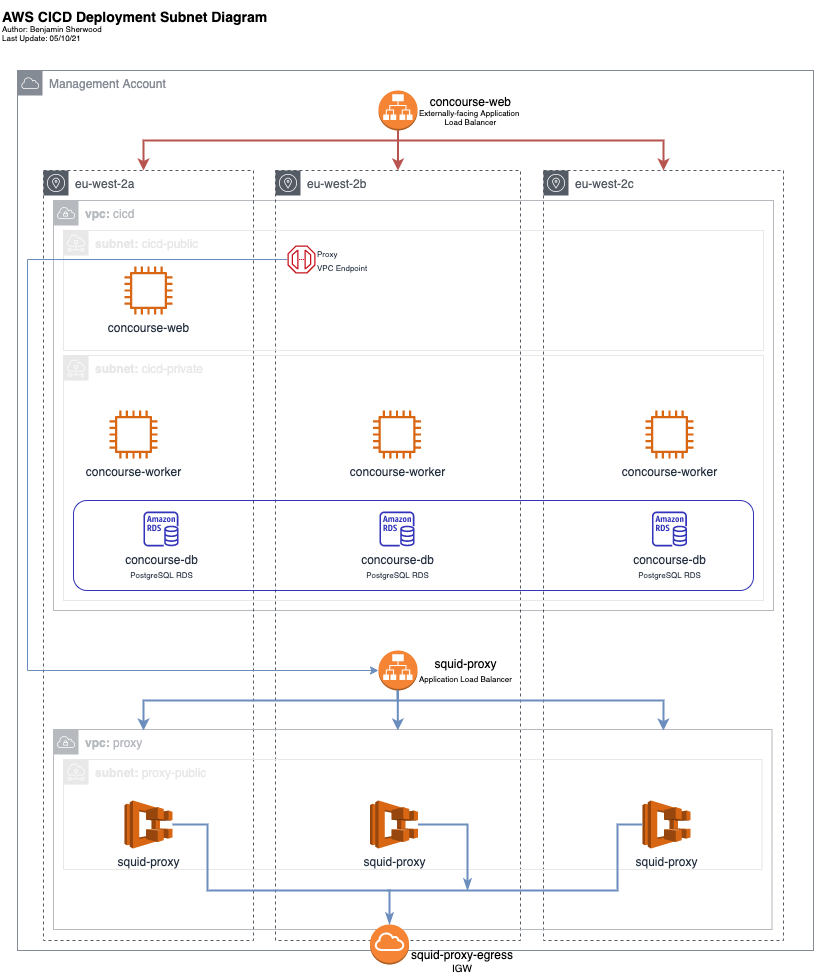

The diagram above was exported from draw.io. Its source (the exported page's mxGraphModel, read from the mxfile embedded in the PNG):
<mxGraphModel dx="1956" dy="822" grid="1" gridSize="10" guides="1" tooltips="1" connect="1" arrows="1" fold="1" page="1" pageScale="1" pageWidth="850" pageHeight="1100" math="0" shadow="0">
  <root>
    <mxCell id="0" />
    <mxCell id="1" parent="0" />
    <mxCell id="17" value="&lt;b&gt;vpc:&amp;nbsp;&lt;/b&gt;cicd" style="outlineConnect=0;gradientColor=none;html=1;whiteSpace=wrap;fontSize=12;fontStyle=0;shape=mxgraph.aws4.group;grIcon=mxgraph.aws4.group_vpc;strokeColor=#B6BABF;fillColor=none;verticalAlign=top;align=left;spacingLeft=30;fontColor=#B6BABF;dashed=0;" parent="1" vertex="1">
      <mxGeometry x="-787" y="210" width="720" height="410" as="geometry" />
    </mxCell>
    <mxCell id="12" value="eu-west-2a" style="outlineConnect=0;gradientColor=none;html=1;whiteSpace=wrap;fontSize=12;fontStyle=0;shape=mxgraph.aws4.group;grIcon=mxgraph.aws4.group_availability_zone;strokeColor=#545B64;fillColor=none;verticalAlign=top;align=left;spacingLeft=30;fontColor=#545B64;dashed=1;" parent="1" vertex="1">
      <mxGeometry x="-797" y="180" width="210" height="770" as="geometry" />
    </mxCell>
    <mxCell id="13" value="eu-west-2c" style="outlineConnect=0;gradientColor=none;html=1;whiteSpace=wrap;fontSize=12;fontStyle=0;shape=mxgraph.aws4.group;grIcon=mxgraph.aws4.group_availability_zone;strokeColor=#545B64;fillColor=none;verticalAlign=top;align=left;spacingLeft=30;fontColor=#545B64;dashed=1;" parent="1" vertex="1">
      <mxGeometry x="-297" y="180" width="240" height="770" as="geometry" />
    </mxCell>
    <mxCell id="14" value="eu-west-2b" style="outlineConnect=0;gradientColor=none;html=1;whiteSpace=wrap;fontSize=12;fontStyle=0;shape=mxgraph.aws4.group;grIcon=mxgraph.aws4.group_availability_zone;strokeColor=#545B64;fillColor=none;verticalAlign=top;align=left;spacingLeft=30;fontColor=#545B64;dashed=1;" parent="1" vertex="1">
      <mxGeometry x="-565" y="180" width="245" height="770" as="geometry" />
    </mxCell>
    <mxCell id="4" value="Management Account" style="outlineConnect=0;gradientColor=none;html=1;whiteSpace=wrap;fontSize=12;fontStyle=0;shape=mxgraph.aws4.group;grIcon=mxgraph.aws4.group_aws_cloud;strokeColor=#858B94;fillColor=none;verticalAlign=top;align=left;spacingLeft=30;fontColor=#858B94;dashed=0;" parent="1" vertex="1">
      <mxGeometry x="-823" y="80" width="796" height="880" as="geometry" />
    </mxCell>
    <mxCell id="72" value="" style="group" parent="1" vertex="1" connectable="0">
      <mxGeometry x="-787" y="739" width="718.5" height="200" as="geometry" />
    </mxCell>
    <mxCell id="43" value="&lt;b&gt;vpc: &lt;/b&gt;proxy" style="outlineConnect=0;gradientColor=none;html=1;whiteSpace=wrap;fontSize=12;fontStyle=0;shape=mxgraph.aws4.group;grIcon=mxgraph.aws4.group_vpc;strokeColor=#B6BABF;fillColor=none;verticalAlign=top;align=left;spacingLeft=30;fontColor=#B6BABF;dashed=0;" parent="72" vertex="1">
      <mxGeometry width="718.5" height="200" as="geometry" />
    </mxCell>
    <mxCell id="44" value="&lt;b&gt;subnet:&amp;nbsp;&lt;/b&gt;proxy-public" style="outlineConnect=0;gradientColor=none;html=1;whiteSpace=wrap;fontSize=12;fontStyle=0;shape=mxgraph.aws4.group;grIcon=mxgraph.aws4.group_subnet;strokeColor=#E8E8E8;fillColor=none;verticalAlign=top;align=left;spacingLeft=30;fontColor=#E8E8E8;dashed=0;" parent="72" vertex="1">
      <mxGeometry x="10" y="30" width="698.5" height="110" as="geometry" />
    </mxCell>
    <mxCell id="45" value="squid-proxy" style="outlineConnect=0;dashed=0;verticalLabelPosition=bottom;verticalAlign=top;align=center;html=1;shape=mxgraph.aws3.ecs;fillColor=#D86613;gradientColor=none;fontFamily=Helvetica;fontSize=12;fontColor=#232F3E;" parent="72" vertex="1">
      <mxGeometry x="71" y="71" width="48" height="48" as="geometry" />
    </mxCell>
    <mxCell id="46" value="squid-proxy" style="outlineConnect=0;dashed=0;verticalLabelPosition=bottom;verticalAlign=top;align=center;html=1;shape=mxgraph.aws3.ecs;fillColor=#D86613;gradientColor=none;fontFamily=Helvetica;fontSize=12;fontColor=#232F3E;" parent="72" vertex="1">
      <mxGeometry x="589" y="71" width="48" height="48" as="geometry" />
    </mxCell>
    <mxCell id="47" value="squid-proxy" style="outlineConnect=0;dashed=0;verticalLabelPosition=bottom;verticalAlign=top;align=center;html=1;shape=mxgraph.aws3.ecs;fillColor=#D86613;gradientColor=none;fontFamily=Helvetica;fontSize=12;fontColor=#232F3E;" parent="72" vertex="1">
      <mxGeometry x="316.5" y="71" width="48" height="48" as="geometry" />
    </mxCell>
    <mxCell id="18" value="&lt;b&gt;subnet: &lt;/b&gt;cicd-public" style="outlineConnect=0;gradientColor=none;html=1;whiteSpace=wrap;fontSize=12;fontStyle=0;shape=mxgraph.aws4.group;grIcon=mxgraph.aws4.group_subnet;strokeColor=#E8E8E8;fillColor=none;verticalAlign=top;align=left;spacingLeft=30;fontColor=#E8E8E8;dashed=0;" parent="1" vertex="1">
      <mxGeometry x="-777" y="240" width="700" height="120" as="geometry" />
    </mxCell>
    <mxCell id="53" style="edgeStyle=orthogonalEdgeStyle;rounded=0;orthogonalLoop=1;jettySize=auto;html=1;fillColor=#f8cecc;strokeColor=#b85450;strokeWidth=2;" parent="1" source="7" target="13" edge="1">
      <mxGeometry relative="1" as="geometry">
        <Array as="points">
          <mxPoint x="-442" y="150" />
          <mxPoint x="-177" y="150" />
        </Array>
      </mxGeometry>
    </mxCell>
    <mxCell id="54" style="edgeStyle=orthogonalEdgeStyle;rounded=0;orthogonalLoop=1;jettySize=auto;html=1;fillColor=#f8cecc;strokeColor=#b85450;strokeWidth=2;" parent="1" source="7" target="12" edge="1">
      <mxGeometry relative="1" as="geometry">
        <Array as="points">
          <mxPoint x="-442" y="150" />
          <mxPoint x="-697" y="150" />
        </Array>
        <mxPoint x="-697" y="150" as="targetPoint" />
      </mxGeometry>
    </mxCell>
    <mxCell id="68" style="edgeStyle=orthogonalEdgeStyle;rounded=0;orthogonalLoop=1;jettySize=auto;html=1;strokeWidth=2;fillColor=#f8cecc;strokeColor=#b85450;" parent="1" source="7" target="14" edge="1">
      <mxGeometry relative="1" as="geometry" />
    </mxCell>
    <mxCell id="7" value="&lt;div style=&quot;text-align: center&quot;&gt;&lt;span&gt;concourse-web&lt;/span&gt;&lt;/div&gt;&lt;font style=&quot;font-size: 8px&quot;&gt;&lt;div style=&quot;text-align: center&quot;&gt;&lt;span&gt;Externally-facing Application &lt;br&gt;Load Balancer&lt;/span&gt;&lt;/div&gt;&lt;/font&gt;" style="outlineConnect=0;dashed=0;verticalLabelPosition=middle;verticalAlign=middle;align=left;html=1;shape=mxgraph.aws3.application_load_balancer;fillColor=#F58534;gradientColor=none;labelPosition=right;" parent="1" vertex="1">
      <mxGeometry x="-462" y="100" width="39" height="40" as="geometry" />
    </mxCell>
    <mxCell id="19" value="&lt;b&gt;subnet: &lt;/b&gt;cicd-private" style="outlineConnect=0;gradientColor=none;html=1;whiteSpace=wrap;fontSize=12;fontStyle=0;shape=mxgraph.aws4.group;grIcon=mxgraph.aws4.group_subnet;strokeColor=#E8E8E8;fillColor=none;verticalAlign=top;align=left;spacingLeft=30;fontColor=#E8E8E8;dashed=0;" parent="1" vertex="1">
      <mxGeometry x="-777" y="365" width="700" height="245" as="geometry" />
    </mxCell>
    <mxCell id="24" value="" style="rounded=1;whiteSpace=wrap;html=1;fillColor=none;glass=0;strokeColor=#3334B9;" parent="1" vertex="1">
      <mxGeometry x="-767" y="510" width="680" height="90" as="geometry" />
    </mxCell>
    <mxCell id="20" value="concourse-db&lt;br&gt;&lt;font style=&quot;font-size: 8px&quot;&gt;PostgreSQL RDS&lt;/font&gt;" style="outlineConnect=0;fontColor=#232F3E;gradientColor=none;fillColor=#3334B9;strokeColor=none;dashed=0;verticalLabelPosition=bottom;verticalAlign=top;align=center;html=1;fontSize=12;fontStyle=0;aspect=fixed;pointerEvents=1;shape=mxgraph.aws4.rds_instance;" parent="1" vertex="1">
      <mxGeometry x="-697" y="521" width="35" height="35" as="geometry" />
    </mxCell>
    <mxCell id="26" value="concourse-web" style="outlineConnect=0;fontColor=#232F3E;gradientColor=none;fillColor=#D86613;strokeColor=none;dashed=0;verticalLabelPosition=bottom;verticalAlign=top;align=center;html=1;fontSize=12;fontStyle=0;aspect=fixed;pointerEvents=1;shape=mxgraph.aws4.instance2;rounded=1;glass=0;" parent="1" vertex="1">
      <mxGeometry x="-716" y="276" width="48" height="48" as="geometry" />
    </mxCell>
    <mxCell id="37" value="concourse-worker" style="outlineConnect=0;fontColor=#232F3E;gradientColor=none;fillColor=#D86613;strokeColor=none;dashed=0;verticalLabelPosition=bottom;verticalAlign=top;align=center;html=1;fontSize=12;fontStyle=0;aspect=fixed;pointerEvents=1;shape=mxgraph.aws4.instance2;rounded=1;glass=0;" parent="1" vertex="1">
      <mxGeometry x="-731" y="420" width="48" height="48" as="geometry" />
    </mxCell>
    <mxCell id="38" value="concourse-worker" style="outlineConnect=0;fontColor=#232F3E;gradientColor=none;fillColor=#D86613;strokeColor=none;dashed=0;verticalLabelPosition=bottom;verticalAlign=top;align=center;html=1;fontSize=12;fontStyle=0;aspect=fixed;pointerEvents=1;shape=mxgraph.aws4.instance2;rounded=1;glass=0;" parent="1" vertex="1">
      <mxGeometry x="-195" y="420" width="48" height="48" as="geometry" />
    </mxCell>
    <mxCell id="39" value="concourse-worker" style="outlineConnect=0;fontColor=#232F3E;gradientColor=none;fillColor=#D86613;strokeColor=none;dashed=0;verticalLabelPosition=bottom;verticalAlign=top;align=center;html=1;fontSize=12;fontStyle=0;aspect=fixed;pointerEvents=1;shape=mxgraph.aws4.instance2;rounded=1;glass=0;" parent="1" vertex="1">
      <mxGeometry x="-467.5" y="420" width="48" height="48" as="geometry" />
    </mxCell>
    <mxCell id="302" style="edgeStyle=orthogonalEdgeStyle;rounded=0;orthogonalLoop=1;jettySize=auto;html=1;fillColor=#dae8fc;strokeColor=#6c8ebf;" parent="1" source="41" target="70" edge="1">
      <mxGeometry relative="1" as="geometry">
        <Array as="points">
          <mxPoint x="-813" y="269" />
          <mxPoint x="-813" y="680" />
        </Array>
      </mxGeometry>
    </mxCell>
    <mxCell id="41" value="&lt;font style=&quot;font-size: 8px&quot;&gt;Proxy&lt;br&gt;VPC Endpoint&lt;/font&gt;" style="outlineConnect=0;fontColor=#232F3E;gradientColor=none;fillColor=#C7131F;strokeColor=none;dashed=0;verticalLabelPosition=middle;verticalAlign=middle;align=left;html=1;fontSize=12;fontStyle=0;aspect=fixed;shape=mxgraph.aws4.endpoint;rounded=1;glass=0;labelPosition=right;" parent="1" vertex="1">
      <mxGeometry x="-553" y="255" width="28" height="28" as="geometry" />
    </mxCell>
    <mxCell id="55" value="concourse-db&lt;br&gt;&lt;font style=&quot;font-size: 8px&quot;&gt;PostgreSQL RDS&lt;/font&gt;" style="outlineConnect=0;fontColor=#232F3E;gradientColor=none;fillColor=#3334B9;strokeColor=none;dashed=0;verticalLabelPosition=bottom;verticalAlign=top;align=center;html=1;fontSize=12;fontStyle=0;aspect=fixed;pointerEvents=1;shape=mxgraph.aws4.rds_instance;" parent="1" vertex="1">
      <mxGeometry x="-188.5" y="521" width="35" height="35" as="geometry" />
    </mxCell>
    <mxCell id="56" value="concourse-db&lt;br&gt;&lt;font style=&quot;font-size: 8px&quot;&gt;PostgreSQL RDS&lt;/font&gt;" style="outlineConnect=0;fontColor=#232F3E;gradientColor=none;fillColor=#3334B9;strokeColor=none;dashed=0;verticalLabelPosition=bottom;verticalAlign=top;align=center;html=1;fontSize=12;fontStyle=0;aspect=fixed;pointerEvents=1;shape=mxgraph.aws4.rds_instance;" parent="1" vertex="1">
      <mxGeometry x="-461" y="521" width="35" height="35" as="geometry" />
    </mxCell>
    <mxCell id="70" value="&lt;div style=&quot;text-align: center&quot;&gt;&lt;span&gt;squid-proxy&lt;/span&gt;&lt;/div&gt;&lt;div style=&quot;text-align: center&quot;&gt;&lt;span style=&quot;font-size: 8px&quot;&gt;Application Load Balancer&lt;/span&gt;&lt;br&gt;&lt;/div&gt;" style="outlineConnect=0;dashed=0;verticalLabelPosition=middle;verticalAlign=middle;align=left;html=1;shape=mxgraph.aws3.application_load_balancer;fillColor=#F58534;gradientColor=none;labelPosition=right;" parent="1" vertex="1">
      <mxGeometry x="-462" y="660" width="39" height="40" as="geometry" />
    </mxCell>
    <mxCell id="73" style="edgeStyle=orthogonalEdgeStyle;rounded=0;orthogonalLoop=1;jettySize=auto;html=1;fillColor=#dae8fc;strokeColor=#6c8ebf;strokeWidth=2;" parent="1" edge="1">
      <mxGeometry relative="1" as="geometry">
        <Array as="points">
          <mxPoint x="-442.18" y="710" />
          <mxPoint x="-177.17999999999995" y="710" />
        </Array>
        <mxPoint x="-442.65058823529415" y="700" as="sourcePoint" />
        <mxPoint x="-177.12117647058824" y="740" as="targetPoint" />
      </mxGeometry>
    </mxCell>
    <mxCell id="74" style="edgeStyle=orthogonalEdgeStyle;rounded=0;orthogonalLoop=1;jettySize=auto;html=1;entryX=0.193;entryY=0.204;entryDx=0;entryDy=0;entryPerimeter=0;fillColor=#dae8fc;strokeColor=#6c8ebf;strokeWidth=2;" parent="1" edge="1">
      <mxGeometry relative="1" as="geometry">
        <Array as="points">
          <mxPoint x="-442.18" y="710" />
          <mxPoint x="-697.1800000000001" y="710" />
        </Array>
        <mxPoint x="-442.65058823529415" y="700" as="sourcePoint" />
        <mxPoint x="-696.99" y="739.9199999999998" as="targetPoint" />
      </mxGeometry>
    </mxCell>
    <mxCell id="75" style="edgeStyle=orthogonalEdgeStyle;rounded=0;orthogonalLoop=1;jettySize=auto;html=1;strokeWidth=2;fillColor=#dae8fc;strokeColor=#6c8ebf;" parent="1" edge="1">
      <mxGeometry relative="1" as="geometry">
        <mxPoint x="-442.68" y="700" as="sourcePoint" />
        <mxPoint x="-442.68" y="740" as="targetPoint" />
      </mxGeometry>
    </mxCell>
    <mxCell id="49" value="&lt;div style=&quot;text-align: center&quot;&gt;&lt;br&gt;&lt;/div&gt;" style="outlineConnect=0;dashed=0;verticalLabelPosition=middle;verticalAlign=middle;align=left;html=1;shape=mxgraph.aws3.internet_gateway;fillColor=#F58534;gradientColor=none;rounded=1;glass=0;strokeColor=#3334B9;labelPosition=right;" parent="1" vertex="1">
      <mxGeometry x="-470.5" y="934" width="39" height="40" as="geometry" />
    </mxCell>
    <mxCell id="178" style="edgeStyle=orthogonalEdgeStyle;rounded=0;orthogonalLoop=1;jettySize=auto;html=1;startArrow=none;startFill=0;endArrow=classicThin;endFill=1;strokeColor=#6C8EBF;strokeWidth=2;" parent="1" source="45" target="49" edge="1">
      <mxGeometry relative="1" as="geometry">
        <Array as="points">
          <mxPoint x="-633" y="834" />
          <mxPoint x="-633" y="900" />
          <mxPoint x="-451" y="900" />
        </Array>
      </mxGeometry>
    </mxCell>
    <mxCell id="179" style="edgeStyle=orthogonalEdgeStyle;rounded=0;orthogonalLoop=1;jettySize=auto;html=1;startArrow=none;startFill=0;endArrow=none;endFill=0;strokeColor=#6C8EBF;strokeWidth=2;" parent="1" source="46" edge="1">
      <mxGeometry relative="1" as="geometry">
        <mxPoint x="-453" y="900" as="targetPoint" />
        <Array as="points">
          <mxPoint x="-223" y="834" />
          <mxPoint x="-223" y="900" />
        </Array>
      </mxGeometry>
    </mxCell>
    <mxCell id="180" style="edgeStyle=orthogonalEdgeStyle;rounded=0;orthogonalLoop=1;jettySize=auto;html=1;startArrow=none;startFill=0;endArrow=classicThin;endFill=1;strokeColor=#6C8EBF;strokeWidth=2;" parent="1" source="47" edge="1">
      <mxGeometry relative="1" as="geometry">
        <mxPoint x="-373" y="900" as="targetPoint" />
      </mxGeometry>
    </mxCell>
    <mxCell id="219" value="&lt;div&gt;&lt;b style=&quot;font-size: 14px&quot;&gt;AWS CICD Deployment Subnet Diagram&lt;/b&gt;&lt;/div&gt;&lt;font style=&quot;font-size: 8px&quot;&gt;&lt;div&gt;Author: Benjamin Sherwood&lt;/div&gt;&lt;div&gt;Last Update: 05/10/21&lt;/div&gt;&lt;/font&gt;" style="text;html=1;align=left;verticalAlign=middle;resizable=0;points=[];autosize=1;" parent="1" vertex="1">
      <mxGeometry x="-840" y="10" width="280" height="50" as="geometry" />
    </mxCell>
    <mxCell id="278" value="&lt;div&gt;squid-proxy-egress&lt;/div&gt;&lt;font style=&quot;text-align: left ; font-size: 10px&quot;&gt;&lt;div style=&quot;text-align: center&quot;&gt;IGW&lt;/div&gt;&lt;/font&gt;" style="text;html=1;strokeColor=none;fillColor=none;align=center;verticalAlign=middle;whiteSpace=wrap;rounded=0;glass=0;dashed=1;" parent="1" vertex="1">
      <mxGeometry x="-443" y="960" width="130" height="20" as="geometry" />
    </mxCell>
  </root>
</mxGraphModel>